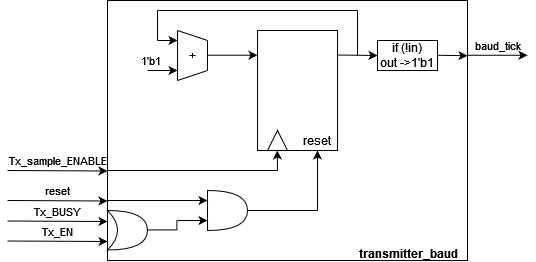

The diagram above was exported from draw.io. Its source (the exported page's mxGraphModel, read from the mxfile embedded in the PNG):
<mxGraphModel dx="954" dy="602" grid="1" gridSize="10" guides="1" tooltips="1" connect="1" arrows="1" fold="1" page="1" pageScale="1" pageWidth="850" pageHeight="1100" math="0" shadow="0">
  <root>
    <mxCell id="0" />
    <mxCell id="1" parent="0" />
    <mxCell id="p_NFJs-qhKxXxvFh1BMm-1" value="" style="rounded=0;whiteSpace=wrap;html=1;fillColor=none;" parent="1" vertex="1">
      <mxGeometry x="110" y="10" width="360" height="260" as="geometry" />
    </mxCell>
    <mxCell id="p_NFJs-qhKxXxvFh1BMm-2" value="reset" style="endArrow=classic;html=1;rounded=0;labelBackgroundColor=none;labelPosition=center;verticalLabelPosition=top;align=center;verticalAlign=bottom;" parent="1" edge="1">
      <mxGeometry width="50" height="50" relative="1" as="geometry">
        <mxPoint x="10" y="210" as="sourcePoint" />
        <mxPoint x="110" y="210.5" as="targetPoint" />
      </mxGeometry>
    </mxCell>
    <mxCell id="p_NFJs-qhKxXxvFh1BMm-5" value="Tx_sample_ENABLE" style="endArrow=classic;html=1;rounded=0;labelBackgroundColor=none;labelPosition=center;verticalLabelPosition=top;align=center;verticalAlign=bottom;" parent="1" edge="1">
      <mxGeometry width="50" height="50" relative="1" as="geometry">
        <mxPoint x="10" y="180" as="sourcePoint" />
        <mxPoint x="110" y="180.5" as="targetPoint" />
      </mxGeometry>
    </mxCell>
    <mxCell id="p_NFJs-qhKxXxvFh1BMm-8" value="Tx_BUSY" style="endArrow=classic;html=1;rounded=0;labelBackgroundColor=none;labelPosition=center;verticalLabelPosition=top;align=center;verticalAlign=bottom;" parent="1" edge="1">
      <mxGeometry width="50" height="50" relative="1" as="geometry">
        <mxPoint x="10" y="230.5" as="sourcePoint" />
        <mxPoint x="110" y="231" as="targetPoint" />
      </mxGeometry>
    </mxCell>
    <mxCell id="p_NFJs-qhKxXxvFh1BMm-9" value="Tx_EN" style="endArrow=classic;html=1;rounded=0;labelBackgroundColor=none;labelPosition=center;verticalLabelPosition=top;align=center;verticalAlign=bottom;" parent="1" edge="1">
      <mxGeometry width="50" height="50" relative="1" as="geometry">
        <mxPoint x="10" y="250.5" as="sourcePoint" />
        <mxPoint x="110" y="251" as="targetPoint" />
      </mxGeometry>
    </mxCell>
    <mxCell id="p_NFJs-qhKxXxvFh1BMm-10" value="baud_tick" style="endArrow=classic;html=1;rounded=0;labelBackgroundColor=none;labelPosition=center;verticalLabelPosition=top;align=center;verticalAlign=bottom;" parent="1" edge="1">
      <mxGeometry width="50" height="50" relative="1" as="geometry">
        <mxPoint x="470" y="64.76" as="sourcePoint" />
        <mxPoint x="530" y="64.76" as="targetPoint" />
      </mxGeometry>
    </mxCell>
    <mxCell id="ChQA8ro21F4Y3zDw8-VK-2" value="" style="endArrow=classic;html=1;rounded=0;labelPosition=center;verticalLabelPosition=top;align=center;verticalAlign=bottom;labelBackgroundColor=none;fontStyle=0" edge="1" parent="1">
      <mxGeometry width="50" height="50" relative="1" as="geometry">
        <mxPoint x="340" y="64.5" as="sourcePoint" />
        <mxPoint x="380" y="65" as="targetPoint" />
      </mxGeometry>
    </mxCell>
    <mxCell id="ChQA8ro21F4Y3zDw8-VK-3" value="" style="rounded=0;whiteSpace=wrap;html=1;fillColor=none;fontStyle=0" vertex="1" parent="1">
      <mxGeometry x="260" y="40" width="80" height="120" as="geometry" />
    </mxCell>
    <mxCell id="ChQA8ro21F4Y3zDw8-VK-4" value="" style="triangle;whiteSpace=wrap;html=1;rotation=-90;fontStyle=0" vertex="1" parent="1">
      <mxGeometry x="270" y="140" width="20" height="20" as="geometry" />
    </mxCell>
    <mxCell id="ChQA8ro21F4Y3zDw8-VK-5" value="reset" style="text;html=1;strokeColor=none;fillColor=none;align=center;verticalAlign=middle;whiteSpace=wrap;rounded=0;fontStyle=0" vertex="1" parent="1">
      <mxGeometry x="290" y="135" width="60" height="30" as="geometry" />
    </mxCell>
    <mxCell id="ChQA8ro21F4Y3zDw8-VK-6" value="" style="endArrow=classic;html=1;rounded=0;fontStyle=0" edge="1" parent="1">
      <mxGeometry width="50" height="50" relative="1" as="geometry">
        <mxPoint x="280" y="180" as="sourcePoint" />
        <mxPoint x="279.8" y="160" as="targetPoint" />
      </mxGeometry>
    </mxCell>
    <mxCell id="ChQA8ro21F4Y3zDw8-VK-7" value="" style="endArrow=classic;html=1;rounded=0;fontStyle=0" edge="1" parent="1">
      <mxGeometry width="50" height="50" relative="1" as="geometry">
        <mxPoint x="320" y="220" as="sourcePoint" />
        <mxPoint x="320" y="160" as="targetPoint" />
      </mxGeometry>
    </mxCell>
    <mxCell id="ChQA8ro21F4Y3zDw8-VK-8" value="" style="endArrow=none;html=1;rounded=0;fontStyle=0" edge="1" parent="1">
      <mxGeometry width="50" height="50" relative="1" as="geometry">
        <mxPoint x="180" y="90" as="sourcePoint" />
        <mxPoint x="180" y="40" as="targetPoint" />
      </mxGeometry>
    </mxCell>
    <mxCell id="ChQA8ro21F4Y3zDw8-VK-9" value="" style="endArrow=none;html=1;rounded=0;fontStyle=0" edge="1" parent="1">
      <mxGeometry width="50" height="50" relative="1" as="geometry">
        <mxPoint x="210" y="80" as="sourcePoint" />
        <mxPoint x="210" y="50" as="targetPoint" />
      </mxGeometry>
    </mxCell>
    <mxCell id="ChQA8ro21F4Y3zDw8-VK-10" value="" style="endArrow=none;html=1;rounded=0;fontStyle=0" edge="1" parent="1">
      <mxGeometry width="50" height="50" relative="1" as="geometry">
        <mxPoint x="180" y="90" as="sourcePoint" />
        <mxPoint x="210" y="80" as="targetPoint" />
      </mxGeometry>
    </mxCell>
    <mxCell id="ChQA8ro21F4Y3zDw8-VK-11" value="" style="endArrow=none;html=1;rounded=0;fontStyle=0" edge="1" parent="1">
      <mxGeometry width="50" height="50" relative="1" as="geometry">
        <mxPoint x="180" y="40" as="sourcePoint" />
        <mxPoint x="210" y="50" as="targetPoint" />
      </mxGeometry>
    </mxCell>
    <mxCell id="ChQA8ro21F4Y3zDw8-VK-12" value="&lt;div&gt;+&lt;/div&gt;" style="text;html=1;align=center;verticalAlign=middle;resizable=0;points=[];autosize=1;strokeColor=none;fillColor=none;fontStyle=0" vertex="1" parent="1">
      <mxGeometry x="180" y="50" width="30" height="30" as="geometry" />
    </mxCell>
    <mxCell id="ChQA8ro21F4Y3zDw8-VK-13" value="" style="endArrow=classic;html=1;rounded=0;" edge="1" parent="1">
      <mxGeometry width="50" height="50" relative="1" as="geometry">
        <mxPoint x="210" y="64.71" as="sourcePoint" />
        <mxPoint x="260" y="64.71" as="targetPoint" />
      </mxGeometry>
    </mxCell>
    <mxCell id="ChQA8ro21F4Y3zDw8-VK-14" value="1'b1" style="endArrow=classic;html=1;rounded=0;labelBackgroundColor=none;labelPosition=left;verticalLabelPosition=top;align=right;verticalAlign=bottom;fontColor=default;" edge="1" parent="1">
      <mxGeometry width="50" height="50" relative="1" as="geometry">
        <mxPoint x="150" y="80" as="sourcePoint" />
        <mxPoint x="180" y="80" as="targetPoint" />
      </mxGeometry>
    </mxCell>
    <mxCell id="ChQA8ro21F4Y3zDw8-VK-15" value="" style="endArrow=none;html=1;rounded=0;" edge="1" parent="1">
      <mxGeometry width="50" height="50" relative="1" as="geometry">
        <mxPoint x="110" y="180" as="sourcePoint" />
        <mxPoint x="280" y="180" as="targetPoint" />
      </mxGeometry>
    </mxCell>
    <mxCell id="ChQA8ro21F4Y3zDw8-VK-18" value="" style="endArrow=none;html=1;rounded=0;" edge="1" parent="1">
      <mxGeometry width="50" height="50" relative="1" as="geometry">
        <mxPoint x="360" y="64.71" as="sourcePoint" />
        <mxPoint x="360" y="20" as="targetPoint" />
      </mxGeometry>
    </mxCell>
    <mxCell id="ChQA8ro21F4Y3zDw8-VK-19" value="" style="endArrow=none;html=1;rounded=0;" edge="1" parent="1">
      <mxGeometry width="50" height="50" relative="1" as="geometry">
        <mxPoint x="160" y="20" as="sourcePoint" />
        <mxPoint x="360" y="20" as="targetPoint" />
      </mxGeometry>
    </mxCell>
    <mxCell id="ChQA8ro21F4Y3zDw8-VK-20" value="" style="endArrow=classic;html=1;rounded=0;" edge="1" parent="1">
      <mxGeometry width="50" height="50" relative="1" as="geometry">
        <mxPoint x="160" y="50" as="sourcePoint" />
        <mxPoint x="180" y="50" as="targetPoint" />
      </mxGeometry>
    </mxCell>
    <mxCell id="ChQA8ro21F4Y3zDw8-VK-21" value="" style="endArrow=none;html=1;rounded=0;" edge="1" parent="1">
      <mxGeometry width="50" height="50" relative="1" as="geometry">
        <mxPoint x="160" y="50" as="sourcePoint" />
        <mxPoint x="160" y="20" as="targetPoint" />
      </mxGeometry>
    </mxCell>
    <mxCell id="ChQA8ro21F4Y3zDw8-VK-26" value="" style="shape=xor;whiteSpace=wrap;html=1;fillColor=none;" vertex="1" parent="1">
      <mxGeometry x="110" y="220" width="40" height="39.5" as="geometry" />
    </mxCell>
    <mxCell id="ChQA8ro21F4Y3zDw8-VK-28" value="if (!in)&lt;div&gt;out -&amp;gt;1'b1&lt;br&gt;&lt;/div&gt;" style="rounded=0;whiteSpace=wrap;html=1;fillColor=none;labelPosition=center;verticalLabelPosition=middle;align=center;verticalAlign=middle;" vertex="1" parent="1">
      <mxGeometry x="380" y="50" width="60" height="30" as="geometry" />
    </mxCell>
    <mxCell id="ChQA8ro21F4Y3zDw8-VK-31" value="" style="endArrow=classic;html=1;rounded=0;" edge="1" parent="1">
      <mxGeometry width="50" height="50" relative="1" as="geometry">
        <mxPoint x="440" y="64.75" as="sourcePoint" />
        <mxPoint x="470" y="65.25" as="targetPoint" />
      </mxGeometry>
    </mxCell>
    <mxCell id="ChQA8ro21F4Y3zDw8-VK-32" value="transmitter_baud" style="text;whiteSpace=wrap;html=1;fontStyle=1" vertex="1" parent="1">
      <mxGeometry x="360" y="250" width="100" height="20" as="geometry" />
    </mxCell>
    <mxCell id="ChQA8ro21F4Y3zDw8-VK-33" value="" style="shape=or;whiteSpace=wrap;html=1;fillColor=none;" vertex="1" parent="1">
      <mxGeometry x="210" y="200" width="40" height="40" as="geometry" />
    </mxCell>
    <mxCell id="ChQA8ro21F4Y3zDw8-VK-34" value="" style="endArrow=classic;html=1;rounded=0;entryX=0;entryY=0.25;entryDx=0;entryDy=0;entryPerimeter=0;" edge="1" parent="1" target="ChQA8ro21F4Y3zDw8-VK-33">
      <mxGeometry width="50" height="50" relative="1" as="geometry">
        <mxPoint x="110" y="210" as="sourcePoint" />
        <mxPoint x="160" y="160" as="targetPoint" />
      </mxGeometry>
    </mxCell>
    <mxCell id="ChQA8ro21F4Y3zDw8-VK-35" value="" style="endArrow=classic;html=1;rounded=0;" edge="1" parent="1">
      <mxGeometry width="50" height="50" relative="1" as="geometry">
        <mxPoint x="180" y="230" as="sourcePoint" />
        <mxPoint x="210" y="230" as="targetPoint" />
      </mxGeometry>
    </mxCell>
    <mxCell id="ChQA8ro21F4Y3zDw8-VK-36" value="" style="endArrow=none;html=1;rounded=0;" edge="1" parent="1">
      <mxGeometry width="50" height="50" relative="1" as="geometry">
        <mxPoint x="149.43" y="239.43" as="sourcePoint" />
        <mxPoint x="179.43" y="239.43" as="targetPoint" />
      </mxGeometry>
    </mxCell>
    <mxCell id="ChQA8ro21F4Y3zDw8-VK-37" value="" style="endArrow=none;html=1;rounded=0;" edge="1" parent="1">
      <mxGeometry width="50" height="50" relative="1" as="geometry">
        <mxPoint x="179.43" y="239.43" as="sourcePoint" />
        <mxPoint x="179.43" y="229.43" as="targetPoint" />
      </mxGeometry>
    </mxCell>
    <mxCell id="ChQA8ro21F4Y3zDw8-VK-39" value="" style="endArrow=none;html=1;rounded=0;" edge="1" parent="1">
      <mxGeometry width="50" height="50" relative="1" as="geometry">
        <mxPoint x="250" y="220" as="sourcePoint" />
        <mxPoint x="320" y="220" as="targetPoint" />
      </mxGeometry>
    </mxCell>
  </root>
</mxGraphModel>